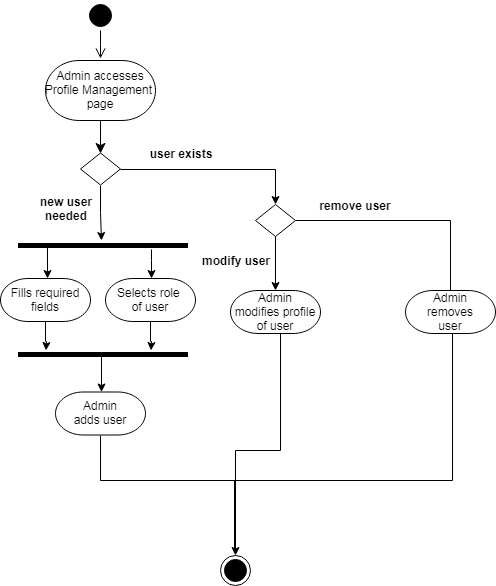

The diagram above was exported from draw.io. Its source (the exported page's mxGraphModel, read from the mxfile embedded in the PNG):
<mxGraphModel dx="840" dy="435" grid="1" gridSize="10" guides="1" tooltips="1" connect="1" arrows="1" fold="1" page="1" pageScale="1" pageWidth="850" pageHeight="1100" math="0" shadow="0">
  <root>
    <mxCell id="0" />
    <mxCell id="1" parent="0" />
    <mxCell id="ufSOiH8C3xT55wdBwXNy-1" value="" style="edgeStyle=orthogonalEdgeStyle;rounded=0;orthogonalLoop=1;jettySize=auto;html=1;endArrow=classic;endFill=1;strokeColor=#000000;exitX=0.546;exitY=0.75;exitDx=0;exitDy=0;exitPerimeter=0;" parent="1" source="ufSOiH8C3xT55wdBwXNy-25" target="ufSOiH8C3xT55wdBwXNy-4" edge="1">
      <mxGeometry relative="1" as="geometry">
        <mxPoint x="220.5" y="500" as="sourcePoint" />
        <Array as="points">
          <mxPoint x="220.5" y="516" />
        </Array>
      </mxGeometry>
    </mxCell>
    <mxCell id="ufSOiH8C3xT55wdBwXNy-2" value="" style="edgeStyle=elbowEdgeStyle;elbow=horizontal;verticalAlign=bottom;endArrow=open;endSize=8;strokeColor=#000000;endFill=1;rounded=0;" parent="1" source="ufSOiH8C3xT55wdBwXNy-10" edge="1">
      <mxGeometry x="171" y="150" as="geometry">
        <mxPoint x="220" y="218" as="targetPoint" />
        <mxPoint x="220" y="189.9999999999999" as="sourcePoint" />
      </mxGeometry>
    </mxCell>
    <mxCell id="ufSOiH8C3xT55wdBwXNy-3" value="" style="edgeStyle=elbowEdgeStyle;elbow=horizontal;verticalAlign=bottom;endArrow=classic;endSize=8;strokeColor=#000000;endFill=1;rounded=0;exitX=0.5;exitY=1;exitDx=0;exitDy=0;exitPerimeter=0;entryX=0.5;entryY=0;entryDx=0;entryDy=0;" parent="1" target="ufSOiH8C3xT55wdBwXNy-16" edge="1">
      <mxGeometry x="181" y="160" as="geometry">
        <mxPoint x="220" y="314" as="targetPoint" />
        <mxPoint x="220" y="279.9999999999999" as="sourcePoint" />
      </mxGeometry>
    </mxCell>
    <mxCell id="ufSOiH8C3xT55wdBwXNy-4" value="&#10;Admin &#10;adds user&#10;" style="shape=mxgraph.flowchart.terminator;strokeWidth=1;" parent="1" vertex="1">
      <mxGeometry x="175" y="551.5" width="90" height="43" as="geometry" />
    </mxCell>
    <mxCell id="ufSOiH8C3xT55wdBwXNy-5" value="" style="edgeStyle=orthogonalEdgeStyle;rounded=0;orthogonalLoop=1;jettySize=auto;html=1;strokeColor=#000000;endArrow=none;endFill=0;" parent="1" edge="1">
      <mxGeometry relative="1" as="geometry">
        <mxPoint x="355" y="710" as="targetPoint" />
        <mxPoint x="400.3823529411766" y="493.2941176470588" as="sourcePoint" />
        <Array as="points">
          <mxPoint x="400" y="610" />
          <mxPoint x="355" y="610" />
        </Array>
      </mxGeometry>
    </mxCell>
    <mxCell id="ufSOiH8C3xT55wdBwXNy-6" value="&#10;Admin &#10;modifies profile &#10;of user&#10;" style="shape=mxgraph.flowchart.terminator;strokeWidth=1;" parent="1" vertex="1">
      <mxGeometry x="350" y="450" width="90" height="43" as="geometry" />
    </mxCell>
    <mxCell id="ufSOiH8C3xT55wdBwXNy-7" value="" style="endArrow=none;strokeColor=#000000;endFill=0;rounded=0;exitX=0.5;exitY=1;exitDx=0;exitDy=0;exitPerimeter=0;" parent="1" source="ufSOiH8C3xT55wdBwXNy-4" edge="1">
      <mxGeometry relative="1" as="geometry">
        <mxPoint x="221.5" y="600" as="sourcePoint" />
        <mxPoint x="360" y="640" as="targetPoint" />
        <Array as="points">
          <mxPoint x="220" y="640" />
        </Array>
      </mxGeometry>
    </mxCell>
    <mxCell id="ufSOiH8C3xT55wdBwXNy-8" value="" style="ellipse;html=1;shape=endState;fillColor=#000000;strokeColor=#000000;" parent="1" vertex="1">
      <mxGeometry x="340" y="715" width="30" height="30" as="geometry" />
    </mxCell>
    <mxCell id="ufSOiH8C3xT55wdBwXNy-9" value="&#10;Admin accesses&#10;Profile Management &#10;page&#10;" style="shape=mxgraph.flowchart.terminator;strokeWidth=1;" parent="1" vertex="1">
      <mxGeometry x="165" y="220" width="110" height="60" as="geometry" />
    </mxCell>
    <mxCell id="ufSOiH8C3xT55wdBwXNy-10" value="" style="ellipse;html=1;shape=startState;fillColor=#000000;strokeColor=#000000;" parent="1" vertex="1">
      <mxGeometry x="205" y="160" width="30" height="30" as="geometry" />
    </mxCell>
    <mxCell id="ufSOiH8C3xT55wdBwXNy-11" value="" style="edgeStyle=orthogonalEdgeStyle;rounded=0;orthogonalLoop=1;jettySize=auto;html=1;strokeColor=#000000;exitX=0.5;exitY=1;exitDx=0;exitDy=0;" parent="1" source="ufSOiH8C3xT55wdBwXNy-16" edge="1">
      <mxGeometry relative="1" as="geometry">
        <mxPoint x="220" y="370" as="sourcePoint" />
        <mxPoint x="220.5" y="400" as="targetPoint" />
        <Array as="points">
          <mxPoint x="220" y="372" />
        </Array>
      </mxGeometry>
    </mxCell>
    <mxCell id="ufSOiH8C3xT55wdBwXNy-12" value="" style="edgeStyle=orthogonalEdgeStyle;rounded=0;orthogonalLoop=1;jettySize=auto;html=1;strokeColor=#000000;exitX=1;exitY=0.5;exitDx=0;exitDy=0;" parent="1" source="ufSOiH8C3xT55wdBwXNy-16" target="ufSOiH8C3xT55wdBwXNy-15" edge="1">
      <mxGeometry relative="1" as="geometry">
        <mxPoint x="258.57142857142844" y="343" as="sourcePoint" />
        <Array as="points">
          <mxPoint x="395" y="329" />
        </Array>
      </mxGeometry>
    </mxCell>
    <mxCell id="ufSOiH8C3xT55wdBwXNy-13" value="" style="edgeStyle=orthogonalEdgeStyle;rounded=0;orthogonalLoop=1;jettySize=auto;html=1;strokeColor=#000000;" parent="1" source="ufSOiH8C3xT55wdBwXNy-15" target="ufSOiH8C3xT55wdBwXNy-6" edge="1">
      <mxGeometry relative="1" as="geometry" />
    </mxCell>
    <mxCell id="ufSOiH8C3xT55wdBwXNy-14" value="" style="edgeStyle=orthogonalEdgeStyle;rounded=0;orthogonalLoop=1;jettySize=auto;html=1;strokeColor=#000000;entryX=0;entryY=0.5;entryDx=0;entryDy=0;entryPerimeter=0;" parent="1" source="ufSOiH8C3xT55wdBwXNy-15" target="ufSOiH8C3xT55wdBwXNy-18" edge="1">
      <mxGeometry relative="1" as="geometry">
        <mxPoint x="495" y="380" as="targetPoint" />
        <Array as="points">
          <mxPoint x="570" y="380" />
          <mxPoint x="570" y="472" />
        </Array>
      </mxGeometry>
    </mxCell>
    <mxCell id="ufSOiH8C3xT55wdBwXNy-15" value="" style="rhombus;whiteSpace=wrap;html=1;" parent="1" vertex="1">
      <mxGeometry x="375" y="364" width="40" height="32" as="geometry" />
    </mxCell>
    <mxCell id="ufSOiH8C3xT55wdBwXNy-16" value="" style="rhombus;whiteSpace=wrap;html=1;" parent="1" vertex="1">
      <mxGeometry x="200" y="312.5" width="40" height="32" as="geometry" />
    </mxCell>
    <mxCell id="ufSOiH8C3xT55wdBwXNy-17" value="&lt;b&gt;user exists&lt;/b&gt;" style="text;html=1;strokeColor=none;fillColor=none;align=center;verticalAlign=middle;whiteSpace=wrap;rounded=0;" parent="1" vertex="1">
      <mxGeometry x="260" y="297.5" width="80" height="30" as="geometry" />
    </mxCell>
    <mxCell id="ufSOiH8C3xT55wdBwXNy-18" value="&#10;Admin &#10;removes&#10;user&#10;" style="shape=mxgraph.flowchart.terminator;strokeWidth=1;" parent="1" vertex="1">
      <mxGeometry x="525" y="450" width="90" height="43" as="geometry" />
    </mxCell>
    <mxCell id="ufSOiH8C3xT55wdBwXNy-19" value="&lt;b&gt;remove user&lt;/b&gt;" style="text;html=1;strokeColor=none;fillColor=none;align=center;verticalAlign=middle;whiteSpace=wrap;rounded=0;" parent="1" vertex="1">
      <mxGeometry x="435" y="350" width="80" height="30" as="geometry" />
    </mxCell>
    <mxCell id="ufSOiH8C3xT55wdBwXNy-21" value="" style="edgeStyle=orthogonalEdgeStyle;rounded=0;orthogonalLoop=1;jettySize=auto;html=1;strokeColor=#000000;exitX=0.5;exitY=1;exitDx=0;exitDy=0;exitPerimeter=0;endArrow=none;endFill=0;" parent="1" edge="1">
      <mxGeometry relative="1" as="geometry">
        <mxPoint x="573.5" y="493.2941176470588" as="sourcePoint" />
        <mxPoint x="354" y="710" as="targetPoint" />
        <Array as="points">
          <mxPoint x="572" y="493" />
          <mxPoint x="572" y="640" />
          <mxPoint x="354" y="640" />
        </Array>
      </mxGeometry>
    </mxCell>
    <mxCell id="ufSOiH8C3xT55wdBwXNy-22" value="&lt;b&gt;modify user&lt;/b&gt;" style="text;html=1;strokeColor=none;fillColor=none;align=center;verticalAlign=middle;whiteSpace=wrap;rounded=0;" parent="1" vertex="1">
      <mxGeometry x="315" y="405" width="80" height="30" as="geometry" />
    </mxCell>
    <mxCell id="ufSOiH8C3xT55wdBwXNy-23" value="&lt;b&gt;new user&lt;br&gt;needed&lt;br&gt;&lt;/b&gt;" style="text;html=1;strokeColor=none;fillColor=none;align=center;verticalAlign=middle;whiteSpace=wrap;rounded=0;" parent="1" vertex="1">
      <mxGeometry x="145" y="353" width="80" height="30" as="geometry" />
    </mxCell>
    <mxCell id="ufSOiH8C3xT55wdBwXNy-24" value="" style="line;strokeWidth=5;fillColor=none;align=left;verticalAlign=middle;spacingTop=-1;spacingLeft=3;spacingRight=3;rotatable=0;labelPosition=right;points=[];portConstraint=eastwest;" parent="1" vertex="1">
      <mxGeometry x="137.5" y="401" width="170" height="8" as="geometry" />
    </mxCell>
    <mxCell id="ufSOiH8C3xT55wdBwXNy-25" value="" style="line;strokeWidth=5;fillColor=none;align=left;verticalAlign=middle;spacingTop=-1;spacingLeft=3;spacingRight=3;rotatable=0;labelPosition=right;points=[];portConstraint=eastwest;" parent="1" vertex="1">
      <mxGeometry x="137.5" y="510" width="170" height="8" as="geometry" />
    </mxCell>
    <mxCell id="ufSOiH8C3xT55wdBwXNy-26" value="" style="endArrow=classic;strokeColor=#000000;endFill=1;rounded=0;entryX=0.5;entryY=0;entryDx=0;entryDy=0;" parent="1" target="ufSOiH8C3xT55wdBwXNy-8" edge="1">
      <mxGeometry relative="1" as="geometry">
        <mxPoint x="355" y="640" as="sourcePoint" />
        <mxPoint x="354" y="672" as="targetPoint" />
      </mxGeometry>
    </mxCell>
    <mxCell id="ufSOiH8C3xT55wdBwXNy-27" value="" style="edgeStyle=orthogonalEdgeStyle;rounded=0;orthogonalLoop=1;jettySize=auto;html=1;" parent="1" source="ufSOiH8C3xT55wdBwXNy-28" edge="1">
      <mxGeometry relative="1" as="geometry">
        <mxPoint x="165.5" y="510" as="targetPoint" />
      </mxGeometry>
    </mxCell>
    <mxCell id="ufSOiH8C3xT55wdBwXNy-28" value="&#10;Fills required&#10;fields&#10;" style="shape=mxgraph.flowchart.terminator;strokeWidth=1;" parent="1" vertex="1">
      <mxGeometry x="120" y="438" width="90" height="43" as="geometry" />
    </mxCell>
    <mxCell id="ufSOiH8C3xT55wdBwXNy-29" value="" style="edgeStyle=orthogonalEdgeStyle;rounded=0;orthogonalLoop=1;jettySize=auto;html=1;" parent="1" source="ufSOiH8C3xT55wdBwXNy-30" edge="1">
      <mxGeometry relative="1" as="geometry">
        <mxPoint x="270.5" y="510" as="targetPoint" />
      </mxGeometry>
    </mxCell>
    <mxCell id="ufSOiH8C3xT55wdBwXNy-30" value="&#10;Selects role &#10;of user&#10;" style="shape=mxgraph.flowchart.terminator;strokeWidth=1;" parent="1" vertex="1">
      <mxGeometry x="225" y="438" width="90" height="43" as="geometry" />
    </mxCell>
    <mxCell id="ufSOiH8C3xT55wdBwXNy-31" value="" style="edgeStyle=orthogonalEdgeStyle;rounded=0;orthogonalLoop=1;jettySize=auto;html=1;endArrow=classic;endFill=1;strokeColor=#000000;exitX=0.171;exitY=0.5;exitDx=0;exitDy=0;exitPerimeter=0;" parent="1" source="ufSOiH8C3xT55wdBwXNy-24" edge="1">
      <mxGeometry relative="1" as="geometry">
        <mxPoint x="240.5" y="526" as="sourcePoint" />
        <mxPoint x="166.5" y="438" as="targetPoint" />
        <Array as="points">
          <mxPoint x="166.5" y="438" />
        </Array>
      </mxGeometry>
    </mxCell>
    <mxCell id="ufSOiH8C3xT55wdBwXNy-32" value="" style="edgeStyle=orthogonalEdgeStyle;rounded=0;orthogonalLoop=1;jettySize=auto;html=1;endArrow=classic;endFill=1;strokeColor=#000000;" parent="1" source="ufSOiH8C3xT55wdBwXNy-24" target="ufSOiH8C3xT55wdBwXNy-30" edge="1">
      <mxGeometry relative="1" as="geometry">
        <mxPoint x="176.5" y="415" as="sourcePoint" />
        <mxPoint x="176.5" y="448" as="targetPoint" />
        <Array as="points">
          <mxPoint x="270.5" y="420" />
          <mxPoint x="270.5" y="420" />
        </Array>
      </mxGeometry>
    </mxCell>
  </root>
</mxGraphModel>